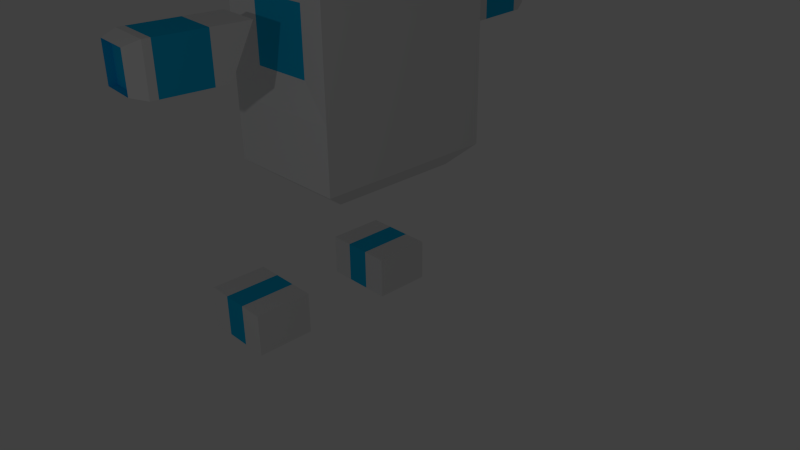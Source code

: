 # Source: robot_model.blend  (saved by Blender 2.76.0; exported with 4.5.12 LTS)
import bpy
from mathutils import Matrix  # noqa: F401  (used for matrix-valued properties, if any)

bpy.ops.wm.read_factory_settings(use_empty=True)
scene = bpy.context.scene
scene.name = 'Scene'

# ---- collections
col_collection_1 = bpy.data.collections.new('Collection 1'); scene.collection.children.link(col_collection_1)

# ---- materials (node trees are filled in below, after node groups)
mat_bluedetail = bpy.data.materials.new('BlueDetail')
mat_bluedetail.alpha_threshold = 0.0
mat_bluedetail.use_transparent_shadow = False
mat_bluedetail.diffuse_color = (0.003079, 0.4673, 0.8, 1.0)
mat_bluedetail.roughness = 0.5
mat_basecolor = bpy.data.materials.new('BaseColor')
mat_basecolor.alpha_threshold = 0.0
mat_basecolor.use_transparent_shadow = False
mat_basecolor.roughness = 0.5

# ---- material node trees

# ---- world
world_world = bpy.data.worlds.new('World'); scene.world = world_world
world_world.color = (0.05088, 0.05088, 0.05088)
world_world.use_sun_shadow = False
world_world.sun_shadow_jitter_overblur = 0.0
world_world.cycles.sampling_method = 'NONE'
world_world.cycles.sample_map_resolution = 256

# ---- cameras
cam_camera = bpy.data.cameras.new('Camera')
cam_camera.clip_end = 100.0
cam_camera.lens = 35.0
cam_camera.sensor_width = 32.0
cam_camera.sensor_height = 18.0
cam_camera.ortho_scale = 7.314
cam_camera.dof.focus_distance = 0.0
cam_camera.dof.aperture_fstop = 128.0

# ---- lights
light_lamp = bpy.data.lights.new('Lamp', 'POINT')
light_lamp.transmission_factor = 0.0
light_lamp.cutoff_distance = 30.0
light_lamp.energy = 100.0
light_lamp.shadow_buffer_clip_start = 1.001
light_lamp.shadow_soft_size = 0.1
light_lamp.shadow_maximum_resolution = 0.006
light_lamp.use_absolute_resolution = True
light_lamp.cycles.use_multiple_importance_sampling = False

# ---- meshes
me_cube_005 = bpy.data.meshes.new('Cube.005')
me_cube_005.from_pydata([(-1.0, -1.0, -0.145), (-1.0, -1.0, 1.855), (-1.0, 1.0, -0.145), (-1.0, 1.0, 1.855), (1.0, -1.0, -0.145), (1.0, -1.0, 1.855), (1.0, 1.0, -0.145), (1.0, 1.0, 1.855), (-0.8, 0.8, -0.745), (-0.8, -0.8, -0.745), (0.8, 0.8, -0.745), (0.8, -0.8, -0.745), (-1.0, -1.0, 3.455), (-1.0, 1.0, 2.455), (1.0, 1.0, 2.455), (1.0, -1.0, 3.455), (-1.0, 1.0, -0.145), (-1.0, -1.0, -0.145), (1.0, 1.0, -0.145), (1.0, -1.0, -0.145), (-0.8, 0.8, -0.745), (-0.8, -0.8, -0.745), (0.8, 0.8, -0.745), (0.8, -0.8, -0.745), (-1.0, 1.0, -0.4575), (-1.0, -1.0, -0.4575), (1.0, 1.0, -0.4575), (1.0, -1.0, -0.4575), (-0.8, 0.8, -1.057), (-0.8, -0.8, -1.057), (0.8, 0.8, -1.057), (0.8, -0.8, -1.057), (-1.0, 1.0, -0.4575), (-1.0, -1.0, -0.4575), (1.0, 1.0, -0.4575), (1.0, -1.0, -0.4575), (-0.8, 0.8, -1.057), (-0.8, -0.8, -1.057), (0.8, 0.8, -1.057), (0.8, -0.8, -1.057)], [], [(1, 3, 2, 0), (3, 7, 6, 2), (7, 5, 4, 6), (5, 1, 0, 4), (2, 6, 18, 16), (5, 7, 14, 15), (9, 8, 10, 11), (8, 9, 21, 20), (0, 2, 16, 17), (11, 10, 22, 23), (15, 14, 13, 12), (3, 1, 12, 13), (1, 5, 15, 12), (7, 3, 13, 14), (17, 16, 24, 25), (18, 19, 27, 26), (20, 21, 29, 28), (23, 22, 30, 31), (9, 11, 23, 21), (10, 8, 20, 22), (4, 0, 17, 19), (6, 4, 19, 18), (28, 29, 37, 36), (31, 30, 38, 39), (24, 26, 34, 32), (27, 25, 33, 35), (21, 23, 31, 29), (22, 20, 28, 30), (19, 17, 25, 27), (16, 18, 26, 24), (35, 33, 37, 39), (34, 35, 39, 38), (33, 32, 36, 37), (32, 34, 38, 36), (26, 27, 35, 34), (25, 24, 32, 33), (29, 31, 39, 37), (30, 28, 36, 38)])
me_cube_005.polygons.foreach_set('material_index', [0, 0, 0, 0, 1, 1, 0, 0, 1, 0, 1, 1, 1, 1, 1, 1, 0, 0, 0, 0, 1, 1, 0, 0, 1, 1, 0, 0, 1, 1, 1, 1, 1, 1, 1, 1, 0, 0])
me_cube_005.materials.append(mat_bluedetail)
me_cube_005.materials.append(mat_basecolor)
me_cube_005.use_remesh_preserve_volume = False
me_cube_005.use_remesh_preserve_attributes = False
me_cube_005.use_mirror_vertex_groups = False
me_cube_005.update()
me_cube_006 = bpy.data.meshes.new('Cube.006')
me_cube_006.from_pydata([(-1.325, -1.0, -1.0), (-1.325, -1.0, 1.0), (-1.325, 1.0, -1.0), (-1.325, 1.0, 1.0), (2.137, -1.0, -1.0), (2.137, -1.0, 1.0), (2.137, 1.0, -1.0), (2.137, 1.0, 1.0), (-1.544, -0.7, -0.7), (-1.544, -0.7, 0.7), (-1.544, 0.7, 0.7), (-1.544, 0.7, -0.7), (-0.2246, 1.0, 1.0), (-0.2246, 1.0, -1.0), (-0.2246, -1.0, 1.0), (-0.2246, -1.0, -1.0), (0.9561, 1.0, 1.0), (0.9561, -1.0, -1.0), (0.9561, 1.0, -1.0), (0.9561, -1.0, 1.0)], [], [(3, 2, 11, 10), (16, 7, 6, 18), (7, 5, 4, 6), (14, 1, 0, 15), (17, 18, 6, 4), (14, 12, 3, 1), (9, 10, 11, 8), (0, 1, 9, 8), (2, 0, 8, 11), (1, 3, 10, 9), (19, 16, 12, 14), (0, 2, 13, 15), (19, 14, 15, 17), (3, 12, 13, 2), (5, 19, 17, 4), (5, 7, 16, 19), (15, 13, 18, 17), (12, 16, 18, 13)])
me_cube_006.polygons.foreach_set('material_index', [0, 0, 0, 0, 0, 0, 0, 0, 0, 0, 1, 0, 1, 0, 0, 0, 1, 1])
me_cube_006.materials.append(mat_basecolor)
me_cube_006.materials.append(mat_bluedetail)
me_cube_006.use_remesh_preserve_volume = False
me_cube_006.use_remesh_preserve_attributes = False
me_cube_006.use_mirror_vertex_groups = False
me_cube_006.update()
me_cube = bpy.data.meshes.new('Cube')
me_cube.from_pydata([(1.0, 1.0, -1.211), (1.0, -1.0, -1.211), (-1.0, -1.0, -1.211), (-1.0, 1.0, -1.211), (1.0, 1.0, -0.2111), (1.0, -1.0, -0.2111), (-1.0, -1.0, -0.2111), (-1.0, 1.0, -0.2111), (1.0, 1.0, 1.789), (1.0, -1.0, 1.789), (-1.0, 1.0, 1.789), (-1.0, -1.0, 1.789), (1.0, 1.0, -1.211), (1.0, -1.0, -1.211), (-1.0, 1.0, -1.211), (-1.0, -1.0, -1.211), (1.0, 1.0, -1.211), (1.0, -1.0, -1.211), (-1.0, 1.0, -1.211), (-1.0, -1.0, -1.211), (0.73, 0.73, -1.511), (0.73, -0.73, -1.511), (-0.73, 0.73, -1.511), (-0.73, -0.73, -1.511), (0.9, 0.9, 1.989), (0.9, -0.9, 1.989), (-0.9, 0.9, 1.989), (-0.9, -0.9, 1.989), (0.5, 0.95, 0.2889), (-0.5, 0.95, 0.2889), (0.5, -0.95, 0.2889), (-0.5, -0.95, 0.2889), (0.5, 0.95, 1.289), (-0.5, 0.95, 1.289), (0.5, -0.95, 1.289), (-0.5, -0.95, 1.289)], [], [(2, 3, 14, 15), (7, 6, 11, 10), (0, 4, 5, 1), (1, 5, 6, 2), (2, 6, 7, 3), (4, 0, 3, 7), (11, 9, 25, 27), (6, 5, 30, 31), (9, 11, 35, 34), (5, 4, 8, 9), (15, 14, 18, 19), (1, 2, 15, 13), (3, 0, 12, 14), (0, 1, 13, 12), (17, 19, 23, 21), (14, 12, 16, 18), (13, 15, 19, 17), (12, 13, 17, 16), (20, 21, 23, 22), (16, 17, 21, 20), (19, 18, 22, 23), (18, 16, 20, 22), (24, 26, 27, 25), (9, 8, 24, 25), (10, 11, 27, 26), (8, 10, 26, 24), (28, 29, 33, 32), (31, 30, 34, 35), (5, 9, 34, 30), (7, 10, 33, 29), (10, 8, 32, 33), (4, 7, 29, 28), (8, 4, 28, 32), (11, 6, 31, 35)])
me_cube.polygons.foreach_set('material_index', [0, 0, 0, 0, 0, 0, 0, 0, 0, 0, 0, 0, 0, 0, 0, 0, 0, 0, 0, 0, 0, 0, 0, 0, 0, 0, 1, 1, 0, 0, 0, 0, 0, 0])
me_cube.materials.append(mat_basecolor)
me_cube.materials.append(mat_bluedetail)
me_cube.use_remesh_preserve_volume = False
me_cube.use_remesh_preserve_attributes = False
me_cube.use_mirror_vertex_groups = False
me_cube.update()
me_sphere_004 = bpy.data.meshes.new('Sphere.004')
me_sphere_004.from_pydata([(0.0, 0.5, 0.866), (0.0, 0.866, 0.5), (0.0, 1.0, -9.537e-07), (0.0, 0.866, -0.5), (0.0, 0.5, -0.866), (-1.192e-07, -3.815e-06, 1.0), (0.433, 0.25, 0.866), (0.75, 0.433, 0.5), (0.866, 0.5, -9.537e-07), (0.75, 0.433, -0.5), (0.433, 0.25, -0.866), (0.433, -0.25, 0.866), (0.75, -0.433, 0.5), (0.866, -0.5, -9.537e-07), (0.75, -0.433, -0.5), (0.433, -0.25, -0.866), (-1.192e-07, -0.5, 0.866), (-1.192e-07, -0.866, 0.5), (-1.192e-07, -1.0, -9.537e-07), (-1.192e-07, -0.866, -0.5), (-1.192e-07, -0.5, -0.866), (0.0, -3.815e-06, -1.0), (-0.433, -0.25, 0.866), (-0.75, -0.433, 0.5), (-0.866, -0.5, -9.537e-07), (-0.75, -0.433, -0.5), (-0.433, -0.25, -0.866), (-0.433, 0.25, 0.866), (-0.75, 0.433, 0.5), (-0.866, 0.5, -9.537e-07), (-0.75, 0.433, -0.5), (-0.433, 0.25, -0.866)], [], [(21, 4, 10), (3, 2, 8, 9), (1, 0, 6, 7), (4, 3, 9, 10), (2, 1, 7, 8), (0, 5, 6), (7, 6, 11, 12), (10, 9, 14, 15), (8, 7, 12, 13), (6, 5, 11), (21, 10, 15), (9, 8, 13, 14), (15, 14, 19, 20), (13, 12, 17, 18), (11, 5, 16), (21, 15, 20), (14, 13, 18, 19), (12, 11, 16, 17), (20, 19, 25, 26), (18, 17, 23, 24), (16, 5, 22), (21, 20, 26), (19, 18, 24, 25), (17, 16, 22, 23), (26, 25, 30, 31), (24, 23, 28, 29), (22, 5, 27), (21, 26, 31), (25, 24, 29, 30), (23, 22, 27, 28), (31, 30, 3, 4), (29, 28, 1, 2), (27, 5, 0), (21, 31, 4), (30, 29, 2, 3), (28, 27, 0, 1)])
me_sphere_004.materials.append(mat_bluedetail)
me_sphere_004.use_remesh_preserve_volume = False
me_sphere_004.use_remesh_preserve_attributes = False
me_sphere_004.use_mirror_vertex_groups = False
me_sphere_004.update()
me_cube_014 = bpy.data.meshes.new('Cube.014')
me_cube_014.from_pydata([(-1.0, -0.6, -8.067), (-1.0, -0.6, 0.6), (-1.0, 0.6, -8.067), (-1.0, 0.6, 0.6), (1.0, -0.6, -8.067), (1.0, -0.6, 0.6), (1.0, 0.6, -8.067), (1.0, 0.6, 0.6), (-1.0, -0.6, 0.6), (-1.0, 0.6, 0.6), (1.0, 0.6, 0.6), (1.0, -0.6, 0.6), (-0.8, -0.48, 1.711), (-0.8, 0.48, 1.711), (0.8, 0.48, 1.711), (0.8, -0.48, 1.711), (-0.56, -0.336, 2.378), (-0.56, 0.336, 2.378), (0.56, 0.336, 2.378), (0.56, -0.336, 2.378), (-0.1176, -0.1008, 3.044), (-0.1176, 0.1008, 3.044), (0.1176, 0.1008, 3.044), (0.1176, -0.1008, 3.044), (-1.0, -0.6, -0.2667), (-1.0, 0.6, -0.2667), (1.0, 0.6, -0.2667), (1.0, -0.6, -0.2667)], [], [(24, 25, 2, 0), (25, 26, 6, 2), (26, 27, 4, 6), (27, 24, 0, 4), (0, 2, 6, 4), (5, 7, 10, 11), (11, 10, 14, 15), (3, 1, 8, 9), (1, 5, 11, 8), (7, 3, 9, 10), (13, 12, 16, 17), (9, 8, 12, 13), (8, 11, 15, 12), (10, 9, 13, 14), (16, 19, 23, 20), (12, 15, 19, 16), (14, 13, 17, 18), (15, 14, 18, 19), (23, 22, 21, 20), (18, 17, 21, 22), (19, 18, 22, 23), (17, 16, 20, 21), (5, 1, 24, 27), (7, 5, 27, 26), (3, 7, 26, 25), (1, 3, 25, 24)])
me_cube_014.polygons.foreach_set('material_index', [0, 0, 0, 0, 0, 0, 0, 0, 0, 0, 0, 0, 0, 0, 0, 0, 0, 0, 0, 0, 0, 0, 1, 1, 1, 1])
me_cube_014.materials.append(mat_basecolor)
me_cube_014.materials.append(mat_bluedetail)
me_cube_014.use_remesh_preserve_volume = False
me_cube_014.use_remesh_preserve_attributes = False
me_cube_014.use_mirror_vertex_groups = False
me_cube_014.update()
me_sphere_003 = bpy.data.meshes.new('Sphere.003')
me_sphere_003.from_pydata([(0.0, 0.5, 0.866), (0.0, 0.866, 0.5), (0.0, 1.0, -1.907e-06), (0.0, 0.866, -0.5), (0.0, 0.5, -0.866), (-1.192e-07, 5.722e-06, 1.0), (0.433, 0.25, 0.866), (0.75, 0.433, 0.5), (0.866, 0.5, -1.907e-06), (0.75, 0.433, -0.5), (0.433, 0.25, -0.866), (0.433, -0.25, 0.866), (0.75, -0.433, 0.5), (0.866, -0.5, -1.907e-06), (0.75, -0.433, -0.5), (0.433, -0.25, -0.866), (-1.192e-07, -0.5, 0.866), (-1.192e-07, -0.866, 0.5), (-1.192e-07, -1.0, -1.907e-06), (-1.192e-07, -0.866, -0.5), (-1.192e-07, -0.5, -0.866), (0.0, 5.722e-06, -1.0), (-0.433, -0.25, 0.866), (-0.75, -0.433, 0.5), (-0.866, -0.5, -1.907e-06), (-0.75, -0.433, -0.5), (-0.433, -0.25, -0.866), (-0.433, 0.25, 0.866), (-0.75, 0.433, 0.5), (-0.866, 0.5, -1.907e-06), (-0.75, 0.433, -0.5), (-0.433, 0.25, -0.866)], [], [(21, 4, 10), (3, 2, 8, 9), (1, 0, 6, 7), (4, 3, 9, 10), (2, 1, 7, 8), (0, 5, 6), (7, 6, 11, 12), (10, 9, 14, 15), (8, 7, 12, 13), (6, 5, 11), (21, 10, 15), (9, 8, 13, 14), (15, 14, 19, 20), (13, 12, 17, 18), (11, 5, 16), (21, 15, 20), (14, 13, 18, 19), (12, 11, 16, 17), (20, 19, 25, 26), (18, 17, 23, 24), (16, 5, 22), (21, 20, 26), (19, 18, 24, 25), (17, 16, 22, 23), (26, 25, 30, 31), (24, 23, 28, 29), (22, 5, 27), (21, 26, 31), (25, 24, 29, 30), (23, 22, 27, 28), (31, 30, 3, 4), (29, 28, 1, 2), (27, 5, 0), (21, 31, 4), (30, 29, 2, 3), (28, 27, 0, 1)])
me_sphere_003.materials.append(mat_bluedetail)
me_sphere_003.use_remesh_preserve_volume = False
me_sphere_003.use_remesh_preserve_attributes = False
me_sphere_003.use_mirror_vertex_groups = False
me_sphere_003.update()
me_cube_004 = bpy.data.meshes.new('Cube.004')
me_cube_004.from_pydata([(-1.325, -1.0, -1.0), (-1.325, -1.0, 1.0), (-1.325, 1.0, -1.0), (-1.325, 1.0, 1.0), (2.137, -1.0, -1.0), (2.137, -1.0, 1.0), (2.137, 1.0, -1.0), (2.137, 1.0, 1.0), (-1.544, -0.7, -0.7), (-1.544, -0.7, 0.7), (-1.544, 0.7, 0.7), (-1.544, 0.7, -0.7), (-0.2246, 1.0, 1.0), (-0.2246, 1.0, -1.0), (-0.2246, -1.0, 1.0), (-0.2246, -1.0, -1.0), (0.9561, 1.0, 1.0), (0.9561, -1.0, -1.0), (0.9561, 1.0, -1.0), (0.9561, -1.0, 1.0)], [], [(3, 2, 11, 10), (16, 7, 6, 18), (7, 5, 4, 6), (14, 1, 0, 15), (17, 18, 6, 4), (14, 12, 3, 1), (9, 10, 11, 8), (0, 1, 9, 8), (2, 0, 8, 11), (1, 3, 10, 9), (19, 16, 12, 14), (0, 2, 13, 15), (19, 14, 15, 17), (3, 12, 13, 2), (5, 19, 17, 4), (5, 7, 16, 19), (15, 13, 18, 17), (12, 16, 18, 13)])
me_cube_004.polygons.foreach_set('material_index', [0, 0, 0, 0, 0, 0, 0, 0, 0, 0, 1, 0, 1, 0, 0, 0, 1, 1])
me_cube_004.materials.append(mat_basecolor)
me_cube_004.materials.append(mat_bluedetail)
me_cube_004.use_remesh_preserve_volume = False
me_cube_004.use_remesh_preserve_attributes = False
me_cube_004.use_mirror_vertex_groups = False
me_cube_004.update()
me_cube_003 = bpy.data.meshes.new('Cube.003')
me_cube_003.from_pydata([(-1.0, -1.0, -0.145), (-1.0, -1.0, 1.855), (-1.0, 1.0, -0.145), (-1.0, 1.0, 1.855), (1.0, -1.0, -0.145), (1.0, -1.0, 1.855), (1.0, 1.0, -0.145), (1.0, 1.0, 1.855), (-0.8, 0.8, -0.745), (-0.8, -0.8, -0.745), (0.8, 0.8, -0.745), (0.8, -0.8, -0.745), (-1.0, -1.0, 3.455), (-1.0, 1.0, 2.455), (1.0, 1.0, 2.455), (1.0, -1.0, 3.455), (-1.0, 1.0, -0.145), (-1.0, -1.0, -0.145), (1.0, 1.0, -0.145), (1.0, -1.0, -0.145), (-0.8, 0.8, -0.745), (-0.8, -0.8, -0.745), (0.8, 0.8, -0.745), (0.8, -0.8, -0.745), (-1.0, 1.0, -0.4575), (-1.0, -1.0, -0.4575), (1.0, 1.0, -0.4575), (1.0, -1.0, -0.4575), (-0.8, 0.8, -1.057), (-0.8, -0.8, -1.057), (0.8, 0.8, -1.057), (0.8, -0.8, -1.057), (-1.0, 1.0, -0.4575), (-1.0, -1.0, -0.4575), (1.0, 1.0, -0.4575), (1.0, -1.0, -0.4575), (-0.8, 0.8, -1.057), (-0.8, -0.8, -1.057), (0.8, 0.8, -1.057), (0.8, -0.8, -1.057)], [], [(1, 3, 2, 0), (3, 7, 6, 2), (7, 5, 4, 6), (5, 1, 0, 4), (2, 6, 18, 16), (5, 7, 14, 15), (9, 8, 10, 11), (8, 9, 21, 20), (0, 2, 16, 17), (11, 10, 22, 23), (15, 14, 13, 12), (3, 1, 12, 13), (1, 5, 15, 12), (7, 3, 13, 14), (17, 16, 24, 25), (18, 19, 27, 26), (20, 21, 29, 28), (23, 22, 30, 31), (9, 11, 23, 21), (10, 8, 20, 22), (4, 0, 17, 19), (6, 4, 19, 18), (28, 29, 37, 36), (31, 30, 38, 39), (24, 26, 34, 32), (27, 25, 33, 35), (21, 23, 31, 29), (22, 20, 28, 30), (19, 17, 25, 27), (16, 18, 26, 24), (35, 33, 37, 39), (34, 35, 39, 38), (33, 32, 36, 37), (32, 34, 38, 36), (26, 27, 35, 34), (25, 24, 32, 33), (29, 31, 39, 37), (30, 28, 36, 38)])
me_cube_003.polygons.foreach_set('material_index', [0, 0, 0, 0, 1, 1, 0, 0, 1, 0, 1, 1, 1, 1, 1, 1, 0, 0, 0, 0, 1, 1, 0, 0, 1, 1, 0, 0, 1, 1, 1, 1, 1, 1, 1, 1, 0, 0])
me_cube_003.materials.append(mat_bluedetail)
me_cube_003.materials.append(mat_basecolor)
me_cube_003.use_remesh_preserve_volume = False
me_cube_003.use_remesh_preserve_attributes = False
me_cube_003.use_mirror_vertex_groups = False
me_cube_003.update()
me_cube_002 = bpy.data.meshes.new('Cube.002')
me_cube_002.from_pydata([(-1.0, -0.6, -8.067), (-1.0, -0.6, 0.6), (-1.0, 0.6, -8.067), (-1.0, 0.6, 0.6), (1.0, -0.6, -8.067), (1.0, -0.6, 0.6), (1.0, 0.6, -8.067), (1.0, 0.6, 0.6), (-1.0, -0.6, 0.6), (-1.0, 0.6, 0.6), (1.0, 0.6, 0.6), (1.0, -0.6, 0.6), (-0.8, -0.48, 1.711), (-0.8, 0.48, 1.711), (0.8, 0.48, 1.711), (0.8, -0.48, 1.711), (-0.56, -0.336, 2.378), (-0.56, 0.336, 2.378), (0.56, 0.336, 2.378), (0.56, -0.336, 2.378), (-0.1176, -0.1008, 3.044), (-0.1176, 0.1008, 3.044), (0.1176, 0.1008, 3.044), (0.1176, -0.1008, 3.044), (-1.0, -0.6, -0.2667), (-1.0, 0.6, -0.2667), (1.0, 0.6, -0.2667), (1.0, -0.6, -0.2667)], [], [(24, 25, 2, 0), (25, 26, 6, 2), (26, 27, 4, 6), (27, 24, 0, 4), (0, 2, 6, 4), (5, 7, 10, 11), (11, 10, 14, 15), (3, 1, 8, 9), (1, 5, 11, 8), (7, 3, 9, 10), (13, 12, 16, 17), (9, 8, 12, 13), (8, 11, 15, 12), (10, 9, 13, 14), (16, 19, 23, 20), (12, 15, 19, 16), (14, 13, 17, 18), (15, 14, 18, 19), (23, 22, 21, 20), (18, 17, 21, 22), (19, 18, 22, 23), (17, 16, 20, 21), (5, 1, 24, 27), (7, 5, 27, 26), (3, 7, 26, 25), (1, 3, 25, 24)])
me_cube_002.polygons.foreach_set('material_index', [0, 0, 0, 0, 0, 0, 0, 0, 0, 0, 0, 0, 0, 0, 0, 0, 0, 0, 0, 0, 0, 0, 1, 1, 1, 1])
me_cube_002.materials.append(mat_basecolor)
me_cube_002.materials.append(mat_bluedetail)
me_cube_002.use_remesh_preserve_volume = False
me_cube_002.use_remesh_preserve_attributes = False
me_cube_002.use_mirror_vertex_groups = False
me_cube_002.update()
me_cube_001 = bpy.data.meshes.new('Cube.001')
me_cube_001.from_pydata([], [], [])
me_cube_001.use_remesh_preserve_volume = False
me_cube_001.use_remesh_preserve_attributes = False
me_cube_001.use_mirror_vertex_groups = False
me_cube_001.update()
me_sphere = bpy.data.meshes.new('Sphere')
me_sphere.from_pydata([(-0.2071, -1.192e-06, 0.7727), (-0.4, -1.192e-06, 0.6928), (-0.5657, -1.192e-06, 0.5657), (-0.6928, -1.192e-06, 0.4), (-0.7727, -1.192e-06, 0.2071), (-0.8, -1.192e-06, 2.384e-07), (-0.7727, -1.192e-06, -0.2071), (-0.6928, -1.192e-06, -0.4), (-0.5657, -1.192e-06, -0.5657), (-0.4, -1.192e-06, -0.6928), (-0.2071, -1.192e-06, -0.7727), (8.941e-08, -1.192e-06, -0.8), (-0.1793, 0.1035, 0.7727), (-0.3464, 0.2, 0.6928), (-0.4899, 0.2828, 0.5657), (-0.6, 0.3464, 0.4), (-0.6692, 0.3864, 0.2071), (-0.6928, 0.4, 2.384e-07), (-0.6692, 0.3864, -0.2071), (-0.6, 0.3464, -0.4), (-0.4899, 0.2828, -0.5657), (-0.3464, 0.2, -0.6928), (-0.1793, 0.1035, -0.7727), (-0.1035, 0.1793, 0.7727), (-0.2, 0.3464, 0.6928), (-0.2828, 0.4899, 0.5657), (-0.3464, 0.6, 0.4), (-0.3864, 0.6692, 0.2071), (-0.4, 0.6928, 2.384e-07), (-0.3864, 0.6692, -0.2071), (-0.3464, 0.6, -0.4), (-0.2828, 0.4899, -0.5657), (-0.2, 0.3464, -0.6928), (-0.1035, 0.1793, -0.7727), (5.96e-08, 0.2071, 0.7727), (8.941e-08, 0.4, 0.6928), (8.941e-08, 0.5657, 0.5657), (8.941e-08, 0.6928, 0.4), (1.192e-07, 0.7727, 0.2071), (8.941e-08, 0.8, 2.384e-07), (5.96e-08, 0.7727, -0.2071), (8.941e-08, 0.6928, -0.4), (8.941e-08, 0.5657, -0.5657), (8.941e-08, 0.4, -0.6928), (8.941e-08, 0.2071, -0.7727), (-8.941e-08, -1.431e-06, 0.8), (0.1035, 0.1793, 0.7727), (0.2, 0.3464, 0.6928), (0.2828, 0.4899, 0.5657), (0.3464, 0.6, 0.4), (0.3864, 0.6692, 0.2071), (0.4, 0.6928, 2.384e-07), (0.3864, 0.6692, -0.2071), (0.3464, 0.6, -0.4), (0.2828, 0.4899, -0.5657), (0.2, 0.3464, -0.6928), (0.1035, 0.1793, -0.7727), (0.1793, 0.1035, 0.7727), (0.3464, 0.2, 0.6928), (0.4899, 0.2828, 0.5657), (0.6, 0.3464, 0.4), (0.6692, 0.3864, 0.2071), (0.6928, 0.4, 2.384e-07), (0.6692, 0.3864, -0.2071), (0.6, 0.3464, -0.4), (0.4899, 0.2828, -0.5657), (0.3464, 0.2, -0.6928), (0.1793, 0.1035, -0.7727), (0.2071, -1.192e-06, 0.7727), (0.4, -1.192e-06, 0.6928), (0.5657, -1.192e-06, 0.5657), (0.6928, -1.192e-06, 0.4), (0.7727, -1.192e-06, 0.2071), (0.8, -1.192e-06, 2.384e-07), (0.7727, -1.192e-06, -0.2071), (0.6928, -1.192e-06, -0.4), (0.5657, -1.192e-06, -0.5657), (0.4, -1.192e-06, -0.6928), (0.2071, -1.192e-06, -0.7727), (0.1793, -0.1035, 0.7727), (0.3464, -0.2, 0.6928), (0.4899, -0.2828, 0.5657), (0.6, -0.3464, 0.4), (0.6692, -0.3864, 0.2071), (0.6928, -0.4, 2.384e-07), (0.6692, -0.3864, -0.2071), (0.6, -0.3464, -0.4), (0.4899, -0.2828, -0.5657), (0.3464, -0.2, -0.6928), (0.1793, -0.1035, -0.7727), (0.1035, -0.1793, 0.7727), (0.2, -0.3464, 0.6928), (0.2828, -0.4899, 0.5657), (0.3464, -0.6, 0.4), (0.3864, -0.6692, 0.2071), (0.4, -0.6928, 2.384e-07), (0.3864, -0.6692, -0.2071), (0.3464, -0.6, -0.4), (0.2828, -0.4899, -0.5657), (0.2, -0.3464, -0.6928), (0.1035, -0.1793, -0.7727), (5.96e-08, -0.2071, 0.7727), (2.98e-08, -0.4, 0.6928), (-2.98e-08, -0.5657, 0.5657), (2.98e-08, -0.6928, 0.4), (2.98e-08, -0.7727, 0.2071), (-5.96e-08, -0.8, 2.384e-07), (2.98e-08, -0.7727, -0.2071), (2.98e-08, -0.6928, -0.4), (5.96e-08, -0.5657, -0.5657), (0.0, -0.4, -0.6928), (5.96e-08, -0.2071, -0.7727), (-0.1035, -0.1793, 0.7727), (-0.2, -0.3464, 0.6928), (-0.2828, -0.4899, 0.5657), (-0.3464, -0.6, 0.4), (-0.3864, -0.6692, 0.2071), (-0.4, -0.6928, 2.384e-07), (-0.3864, -0.6692, -0.2071), (-0.3464, -0.6, -0.4), (-0.2828, -0.4899, -0.5657), (-0.2, -0.3464, -0.6928), (-0.1035, -0.1793, -0.7727), (-0.1793, -0.1035, 0.7727), (-0.3464, -0.2, 0.6928), (-0.4899, -0.2828, 0.5657), (-0.6, -0.3464, 0.4), (-0.6692, -0.3864, 0.2071), (-0.6928, -0.4, 2.384e-07), (-0.6692, -0.3864, -0.2071), (-0.6, -0.3464, -0.4), (-0.4899, -0.2828, -0.5657), (-0.3464, -0.2, -0.6928), (-0.1793, -0.1035, -0.7727)], [], [(7, 6, 18, 19), (4, 3, 15, 16), (1, 0, 12, 13), (8, 7, 19, 20), (5, 4, 16, 17), (2, 1, 13, 14), (9, 8, 20, 21), (6, 5, 17, 18), (3, 2, 14, 15), (10, 9, 21, 22), (14, 13, 24, 25), (21, 20, 31, 32), (18, 17, 28, 29), (15, 14, 25, 26), (22, 21, 32, 33), (19, 18, 29, 30), (16, 15, 26, 27), (13, 12, 23, 24), (20, 19, 30, 31), (17, 16, 27, 28), (27, 26, 37, 38), (24, 23, 34, 35), (31, 30, 41, 42), (28, 27, 38, 39), (25, 24, 35, 36), (32, 31, 42, 43), (29, 28, 39, 40), (26, 25, 36, 37), (33, 32, 43, 44), (30, 29, 40, 41), (37, 36, 48, 49), (44, 43, 55, 56), (41, 40, 52, 53), (38, 37, 49, 50), (35, 34, 46, 47), (42, 41, 53, 54), (39, 38, 50, 51), (36, 35, 47, 48), (43, 42, 54, 55), (40, 39, 51, 52), (51, 50, 61, 62), (48, 47, 58, 59), (55, 54, 65, 66), (52, 51, 62, 63), (49, 48, 59, 60), (56, 55, 66, 67), (53, 52, 63, 64), (50, 49, 60, 61), (47, 46, 57, 58), (54, 53, 64, 65), (61, 60, 71, 72), (58, 57, 68, 69), (65, 64, 75, 76), (62, 61, 72, 73), (59, 58, 69, 70), (66, 65, 76, 77), (63, 62, 73, 74), (60, 59, 70, 71), (67, 66, 77, 78), (64, 63, 74, 75), (74, 73, 84, 85), (71, 70, 81, 82), (78, 77, 88, 89), (75, 74, 85, 86), (72, 71, 82, 83), (69, 68, 79, 80), (76, 75, 86, 87), (73, 72, 83, 84), (70, 69, 80, 81), (77, 76, 87, 88), (84, 83, 94, 95), (81, 80, 91, 92), (88, 87, 98, 99), (85, 84, 95, 96), (82, 81, 92, 93), (89, 88, 99, 100), (86, 85, 96, 97), (83, 82, 93, 94), (80, 79, 90, 91), (87, 86, 97, 98), (97, 96, 107, 108), (94, 93, 104, 105), (91, 90, 101, 102), (98, 97, 108, 109), (95, 94, 105, 106), (92, 91, 102, 103), (99, 98, 109, 110), (96, 95, 106, 107), (93, 92, 103, 104), (100, 99, 110, 111), (107, 106, 117, 118), (104, 103, 114, 115), (111, 110, 121, 122), (108, 107, 118, 119), (105, 104, 115, 116), (102, 101, 112, 113), (109, 108, 119, 120), (106, 105, 116, 117), (103, 102, 113, 114), (110, 109, 120, 121), (120, 119, 130, 131), (117, 116, 127, 128), (114, 113, 124, 125), (121, 120, 131, 132), (118, 117, 128, 129), (115, 114, 125, 126), (122, 121, 132, 133), (119, 118, 129, 130), (116, 115, 126, 127), (113, 112, 123, 124), (11, 10, 22), (0, 45, 12), (12, 45, 23), (11, 22, 33), (11, 33, 44), (23, 45, 34), (34, 45, 46), (11, 44, 56), (46, 45, 57), (11, 56, 67), (11, 67, 78), (57, 45, 68), (68, 45, 79), (11, 78, 89), (79, 45, 90), (11, 89, 100), (11, 100, 111), (90, 45, 101), (101, 45, 112), (11, 111, 122), (112, 45, 123), (11, 122, 133), (123, 45, 0), (130, 129, 6, 7), (127, 126, 3, 4), (11, 133, 10), (124, 123, 0, 1), (131, 130, 7, 8), (128, 127, 4, 5), (125, 124, 1, 2), (132, 131, 8, 9), (129, 128, 5, 6), (126, 125, 2, 3), (133, 132, 9, 10)])
me_sphere.materials.append(mat_basecolor)
me_sphere.use_remesh_preserve_volume = False
me_sphere.use_remesh_preserve_attributes = False
me_sphere.use_mirror_vertex_groups = False
me_sphere.update()
arm_armature_001 = bpy.data.armatures.new('Armature.001')  # bones are not reproduced

# ---- objects
ob_cube_006 = bpy.data.objects.new('Cube.006', me_cube_005)
ob_cube_005 = bpy.data.objects.new('Cube.005', me_cube_006)
ob_armature = bpy.data.objects.new('Armature', arm_armature_001)
ob_cube = bpy.data.objects.new('Cube', me_cube)
ob_sphere_002 = bpy.data.objects.new('Sphere.002', me_sphere_004)
ob_cube_008 = bpy.data.objects.new('Cube.008', me_cube_014)
ob_sphere_001 = bpy.data.objects.new('Sphere.001', me_sphere_003)
ob_cube_004 = bpy.data.objects.new('Cube.004', me_cube_004)
ob_cube_003 = bpy.data.objects.new('Cube.003', me_cube_003)
ob_cube_002 = bpy.data.objects.new('Cube.002', me_cube_002)
ob_cube_001 = bpy.data.objects.new('Cube.001', me_cube_001)
ob_sphere = bpy.data.objects.new('Sphere', me_sphere)
ob_lamp = bpy.data.objects.new('Lamp', light_lamp)
ob_camera = bpy.data.objects.new('Camera', cam_camera)

# ---- transforms, parenting, visibility, modifiers, constraints
ob_cube_006.location = (-0.1158, 2.434, 0.6292)
ob_cube_006.rotation_euler = (-1.571, 6.58e-09, 3.229)
ob_cube_006.scale = (0.2957, 0.2957, 0.2957)
ob_cube_006.lineart.crease_threshold = 0.0
ob_cube_005.location = (-0.7903, 0.8215, -2.994)
ob_cube_005.scale = (0.279, 0.384, 0.28)
ob_cube_005.lineart.crease_threshold = 0.0
ob_armature.location = (0.0, 0.0, -1.0)
ob_armature.show_in_front = True
ob_armature.lineart.crease_threshold = 0.0
ob_cube.parent = ob_armature
ob_cube.matrix_parent_inverse = Matrix(((1.0, 0.0, 0.0, 0.0), (0.0, 1.0, 0.0, 0.0), (0.0, 0.0, 1.0, 1.0), (0.0, 0.0, 0.0, 1.0)))
ob_cube.location = (0.0, 0.0, 0.0)
ob_cube.scale = (0.8, 1.152, 0.8)
ob_cube.lock_rotations_4d = False
ob_cube.empty_display_type = 'ARROWS'
ob_cube.lineart.crease_threshold = 0.0
_vg = ob_cube.vertex_groups.new(name='RootBone')
for _i, _w in zip([0, 1, 2, 3, 4, 5, 6, 7, 8, 9, 10, 11, 24, 25, 26, 27, 28, 29, 30, 31, 32, 33, 34, 35], [0.1257, 0.1723, 0.1102, 0.1437, 0.5136, 0.5356, 0.5147, 0.5209, 0.05763, 0.06676, 0.0311, 0.05299, 0.03413, 0.04848, 0.01017, 0.02651, 0.2937, 0.2912, 0.3123, 0.2985, 0.0952, 0.06796, 0.1354, 0.09474]): _vg.add([_i], _w, 'REPLACE')
_vg = ob_cube.vertex_groups.new(name='Spine')
for _i, _w in zip([1, 3, 4, 5, 6, 7, 8, 9, 11, 25, 28, 29, 30, 31, 32, 33, 34, 35], [0.01362, 0.0009824, 0.09486, 0.09891, 0.09345, 0.09231, 0.01221, 0.02729, 0.006438, 0.006613, 0.2818, 0.2777, 0.2923, 0.2841, 0.08024, 0.05774, 0.1125, 0.07956]): _vg.add([_i], _w, 'REPLACE')
_vg = ob_cube.vertex_groups.new(name='Neck')
for _i, _w in zip([25], [0.003826]): _vg.add([_i], _w, 'REPLACE')
_vg = ob_cube.vertex_groups.new(name='Head')
_vg = ob_cube.vertex_groups.new(name='LeftArm1')
for _i, _w in zip([1, 2, 5, 6, 8, 9, 10, 11, 24, 25, 26, 27, 30, 31, 32, 34, 35], [0.02304, 0.0002808, 0.1149, 0.1198, 0.05979, 0.8021, 0.04361, 0.8346, 0.08292, 0.8121, 0.07375, 0.8396, 0.2358, 0.2554, 0.01136, 0.6468, 0.7493]): _vg.add([_i], _w, 'REPLACE')
_vg = ob_cube.vertex_groups.new(name='LeftArm2')
_vg = ob_cube.vertex_groups.new(name='Hand')
_vg = ob_cube.vertex_groups.new(name='RightArm1')
for _i, _w in zip([0, 3, 4, 7, 8, 9, 10, 11, 24, 25, 26, 27, 28, 29, 32, 33, 34, 35], [0.01006, 0.02159, 0.1251, 0.1316, 0.8235, 0.06251, 0.8741, 0.05834, 0.832, 0.08806, 0.8672, 0.08314, 0.2668, 0.2817, 0.7478, 0.8224, 0.03758, 0.01204]): _vg.add([_i], _w, 'REPLACE')
_vg = ob_cube.vertex_groups.new(name='RightArm2')
_vg = ob_cube.vertex_groups.new(name='Hand001')
_vg = ob_cube.vertex_groups.new(name='LLeg1')
for _i, _w in zip([1, 2, 5, 6, 13, 15, 16, 17, 19, 20, 21, 22, 23, 30, 31, 34], [0.3644, 0.4128, 0.1064, 0.1193, 0.5, 0.5, 0.03908, 0.8444, 0.7778, 0.1123, 0.8419, 0.07758, 0.807, 0.06384, 0.06711, 0.00547]): _vg.add([_i], _w, 'REPLACE')
_vg = ob_cube.vertex_groups.new(name='LLeg2')
for _i, _w in zip([1, 2, 5, 6, 13, 15, 17, 19, 21, 23, 30, 31, 34], [0.3644, 0.4128, 0.1064, 0.1193, 0.5, 0.5, 0.1312, 0.196, 0.06281, 0.0902, 0.06384, 0.06711, 0.00547]): _vg.add([_i], _w, 'REPLACE')
_vg = ob_cube.vertex_groups.new(name='LLeg3')
_vg = ob_cube.vertex_groups.new(name='LFoot')
_vg = ob_cube.vertex_groups.new(name='RLeg1')
for _i, _w in zip([0, 3, 4, 7, 12, 14, 16, 17, 18, 19, 20, 21, 22, 23, 28, 29], [0.4002, 0.3848, 0.117, 0.1108, 0.5, 0.5, 0.7701, 0.01356, 0.8513, 0.01257, 0.787, 0.08975, 0.8597, 0.09914, 0.06601, 0.0627]): _vg.add([_i], _w, 'REPLACE')
_vg = ob_cube.vertex_groups.new(name='RLeg2')
for _i, _w in zip([0, 3, 4, 7, 12, 14, 16, 18, 20, 22, 28, 29], [0.4002, 0.3848, 0.117, 0.1108, 0.5, 0.5, 0.189, 0.1387, 0.09584, 0.05874, 0.06601, 0.0627]): _vg.add([_i], _w, 'REPLACE')
_vg = ob_cube.vertex_groups.new(name='RLeg3')
_vg = ob_cube.vertex_groups.new(name='RLegFoot')
_m = ob_cube.modifiers.new('Armature', 'ARMATURE')
_m.object = ob_armature
ob_sphere_002.location = (-0.8249, 0.7028, 2.883)
ob_sphere_002.scale = (0.24, 0.24, 0.36)
ob_sphere_002.lineart.crease_threshold = 0.0
ob_cube_008.location = (0.08528, 1.416, 4.624)
ob_cube_008.scale = (0.315, 0.2381, 0.1984)
ob_cube_008.lineart.crease_threshold = 0.0
ob_sphere_001.location = (-0.8217, -0.645, 2.943)
ob_sphere_001.scale = (0.24, 0.24, 0.36)
ob_sphere_001.lineart.crease_threshold = 0.0
ob_cube_004.location = (-0.7903, -1.179, -2.994)
ob_cube_004.scale = (0.279, 0.384, 0.28)
ob_cube_004.lineart.crease_threshold = 0.0
ob_cube_003.location = (-0.1158, -2.566, 0.6292)
ob_cube_003.rotation_euler = (-1.571, 6.58e-09, -0.08727)
ob_cube_003.scale = (0.2957, 0.2957, 0.2957)
ob_cube_003.lineart.crease_threshold = 0.0
ob_cube_002.location = (0.1194, -1.145, 4.718)
ob_cube_002.scale = (0.315, 0.2381, 0.1984)
ob_cube_002.lineart.crease_threshold = 0.0
ob_cube_001.location = (0.4363, -6.21, -0.7648)
ob_cube_001.lineart.crease_threshold = 0.0
ob_sphere.location = (0.1171, 0.1173, 3.007)
ob_sphere.scale = (1.2, 2.04, 1.2)
ob_sphere.lineart.crease_threshold = 0.0
ob_lamp.location = (4.08, -9.863, 3.479)
ob_lamp.rotation_euler = (0.6503, 0.05522, 1.866)
ob_lamp.lock_rotations_4d = False
ob_lamp.empty_display_type = 'ARROWS'
ob_lamp.color = (0.0, 0.0, 0.0, 0.0)
ob_lamp.lineart.crease_threshold = 0.0
ob_camera.location = (7.485, -6.376, 2.919)
ob_camera.rotation_euler = (1.109, 0.01082, 0.8149)
ob_camera.lock_rotations_4d = False
ob_camera.empty_display_type = 'ARROWS'
ob_camera.color = (0.0, 0.0, 0.0, 0.0)
ob_camera.display_type = 'WIRE'
ob_camera.lineart.crease_threshold = 0.0

# ---- collection membership
col_collection_1.objects.link(ob_cube_006)
col_collection_1.objects.link(ob_cube_005)
col_collection_1.objects.link(ob_armature)
col_collection_1.objects.link(ob_cube)
col_collection_1.objects.link(ob_sphere_002)
col_collection_1.objects.link(ob_cube_008)
col_collection_1.objects.link(ob_sphere_001)
col_collection_1.objects.link(ob_cube_004)
col_collection_1.objects.link(ob_cube_003)
col_collection_1.objects.link(ob_cube_002)
col_collection_1.objects.link(ob_cube_001)
col_collection_1.objects.link(ob_sphere)
col_collection_1.objects.link(ob_lamp)
col_collection_1.objects.link(ob_camera)

# ---- scene / render settings (as saved in the file)
scene.camera = ob_camera
scene.frame_start = 1; scene.frame_end = 250; scene.frame_set(0)
scene.render.engine = 'BLENDER_EEVEE_NEXT'
scene.render.resolution_percentage = 50
scene.render.dither_intensity = 0.0
scene.cycles.use_denoising = False
scene.cycles.samples = 10
scene.cycles.sampling_pattern = 'TABULATED_SOBOL'
scene.cycles.light_sampling_threshold = 0.0
scene.cycles.use_adaptive_sampling = False
scene.cycles.use_light_tree = False
scene.cycles.blur_glossy = 0.0
scene.cycles.pixel_filter_type = 'GAUSSIAN'
scene.cycles.sample_clamp_indirect = 0.0
scene.view_settings.view_transform = 'Standard'
bpy.context.view_layer.update()
